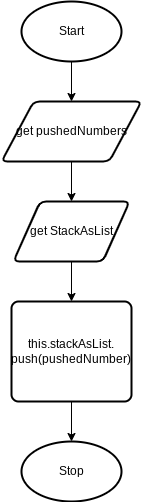

The diagram above was exported from draw.io. Its source (the exported page's mxGraphModel, read from the mxfile embedded in the PNG):
<mxGraphModel dx="946" dy="644" grid="1" gridSize="10" guides="1" tooltips="1" connect="1" arrows="1" fold="1" page="1" pageScale="1" pageWidth="827" pageHeight="1169" math="0" shadow="0">
  <root>
    <mxCell id="0" />
    <mxCell id="1" parent="0" />
    <mxCell id="2" value="Start" style="strokeWidth=2;html=1;shape=mxgraph.flowchart.start_1;whiteSpace=wrap;" vertex="1" parent="1">
      <mxGeometry x="350" y="80" width="100" height="60" as="geometry" />
    </mxCell>
    <mxCell id="3" value="" style="endArrow=classic;html=1;exitX=0.5;exitY=1;exitDx=0;exitDy=0;exitPerimeter=0;" edge="1" parent="1" source="2">
      <mxGeometry width="50" height="50" relative="1" as="geometry">
        <mxPoint x="460" y="360" as="sourcePoint" />
        <mxPoint x="400" y="180" as="targetPoint" />
      </mxGeometry>
    </mxCell>
    <mxCell id="4" value="get pushedNumbers" style="shape=parallelogram;html=1;strokeWidth=2;perimeter=parallelogramPerimeter;whiteSpace=wrap;rounded=1;arcSize=12;size=0.23;" vertex="1" parent="1">
      <mxGeometry x="330" y="180" width="140" height="60" as="geometry" />
    </mxCell>
    <mxCell id="5" value="" style="endArrow=classic;html=1;exitX=0.5;exitY=1;exitDx=0;exitDy=0;" edge="1" parent="1" source="4">
      <mxGeometry width="50" height="50" relative="1" as="geometry">
        <mxPoint x="460" y="360" as="sourcePoint" />
        <mxPoint x="400" y="280" as="targetPoint" />
      </mxGeometry>
    </mxCell>
    <mxCell id="7" value="get StackAsList" style="shape=parallelogram;html=1;strokeWidth=2;perimeter=parallelogramPerimeter;whiteSpace=wrap;rounded=1;arcSize=12;size=0.23;" vertex="1" parent="1">
      <mxGeometry x="342" y="280" width="116" height="60" as="geometry" />
    </mxCell>
    <mxCell id="8" value="" style="endArrow=classic;html=1;exitX=0.5;exitY=1;exitDx=0;exitDy=0;" edge="1" parent="1" source="7">
      <mxGeometry width="50" height="50" relative="1" as="geometry">
        <mxPoint x="460" y="360" as="sourcePoint" />
        <mxPoint x="400" y="380" as="targetPoint" />
      </mxGeometry>
    </mxCell>
    <mxCell id="9" value="this.stackAsList.&lt;br&gt;push(pushedNumber)" style="rounded=1;whiteSpace=wrap;html=1;absoluteArcSize=1;arcSize=14;strokeWidth=2;" vertex="1" parent="1">
      <mxGeometry x="340" y="380" width="120" height="100" as="geometry" />
    </mxCell>
    <mxCell id="10" value="" style="endArrow=classic;html=1;exitX=0.5;exitY=1;exitDx=0;exitDy=0;" edge="1" parent="1" source="9">
      <mxGeometry width="50" height="50" relative="1" as="geometry">
        <mxPoint x="460" y="460" as="sourcePoint" />
        <mxPoint x="400" y="520" as="targetPoint" />
      </mxGeometry>
    </mxCell>
    <mxCell id="11" value="Stop" style="strokeWidth=2;html=1;shape=mxgraph.flowchart.start_1;whiteSpace=wrap;" vertex="1" parent="1">
      <mxGeometry x="350" y="520" width="100" height="60" as="geometry" />
    </mxCell>
  </root>
</mxGraphModel>